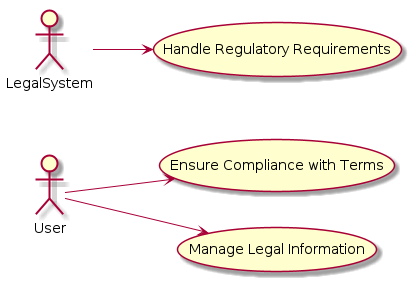

The diagram above was rendered by PlantUML. Its source (embedded in the PNG):
@startuml

actor User
actor LegalSystem

left to right direction

User --> (Ensure Compliance with Terms)
User --> (Manage Legal Information)
LegalSystem --> (Handle Regulatory Requirements)

@enduml